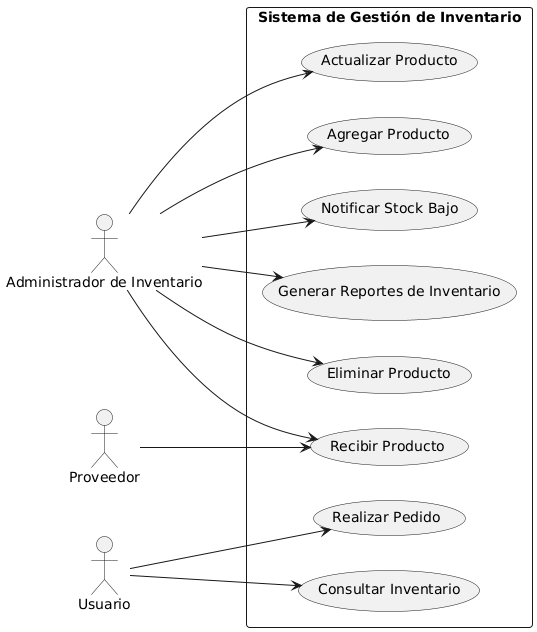

The diagram above was rendered by PlantUML. Its source (embedded in the PNG):
@startuml
' Configuración para orientación vertical
left to right direction

' Definición de actores
actor "Administrador de Inventario" as AdminInventario
actor Usuario
actor Proveedor

' Definición del sistema y casos de uso
rectangle "Sistema de Gestión de Inventario" {
    usecase "Agregar Producto" as UC1
    usecase "Actualizar Producto" as UC2
    usecase "Eliminar Producto" as UC3
    usecase "Consultar Inventario" as UC4
    usecase "Generar Reportes de Inventario" as UC5
    usecase "Realizar Pedido" as UC6
    usecase "Recibir Producto" as UC7
    usecase "Notificar Stock Bajo" as UC8
}

' Asociaciones entre actores y casos de uso
AdminInventario --> UC1
AdminInventario --> UC2
AdminInventario --> UC3
AdminInventario --> UC5
AdminInventario --> UC7
AdminInventario --> UC8

Usuario --> UC4
Usuario --> UC6

Proveedor --> UC7
@enduml